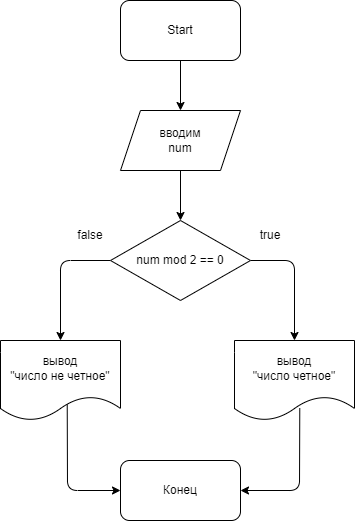

The diagram above was exported from draw.io. Its source (the exported page's mxGraphModel, read from the mxfile embedded in the PNG):
<mxGraphModel dx="1113" dy="733" grid="1" gridSize="10" guides="1" tooltips="1" connect="1" arrows="1" fold="1" page="1" pageScale="1" pageWidth="827" pageHeight="1169" math="0" shadow="0">
  <root>
    <mxCell id="0" />
    <mxCell id="1" parent="0" />
    <mxCell id="10" value="" style="edgeStyle=none;html=1;" edge="1" parent="1" source="2" target="3">
      <mxGeometry relative="1" as="geometry" />
    </mxCell>
    <mxCell id="2" value="Start" style="rounded=1;whiteSpace=wrap;html=1;" vertex="1" parent="1">
      <mxGeometry x="180" y="30" width="120" height="60" as="geometry" />
    </mxCell>
    <mxCell id="11" value="" style="edgeStyle=none;html=1;" edge="1" parent="1" source="3" target="4">
      <mxGeometry relative="1" as="geometry" />
    </mxCell>
    <mxCell id="3" value="вводим&lt;br&gt;num" style="shape=parallelogram;perimeter=parallelogramPerimeter;whiteSpace=wrap;html=1;fixedSize=1;" vertex="1" parent="1">
      <mxGeometry x="180" y="140" width="120" height="60" as="geometry" />
    </mxCell>
    <mxCell id="12" style="edgeStyle=none;html=1;entryX=0.5;entryY=0;entryDx=0;entryDy=0;" edge="1" parent="1" source="4" target="6">
      <mxGeometry relative="1" as="geometry">
        <Array as="points">
          <mxPoint x="354" y="290" />
        </Array>
      </mxGeometry>
    </mxCell>
    <mxCell id="13" style="edgeStyle=none;html=1;entryX=0.5;entryY=0;entryDx=0;entryDy=0;" edge="1" parent="1" source="4" target="9">
      <mxGeometry relative="1" as="geometry">
        <Array as="points">
          <mxPoint x="120" y="290" />
        </Array>
      </mxGeometry>
    </mxCell>
    <mxCell id="4" value="num mod 2 == 0" style="rhombus;whiteSpace=wrap;html=1;" vertex="1" parent="1">
      <mxGeometry x="170" y="250" width="140" height="80" as="geometry" />
    </mxCell>
    <mxCell id="16" style="edgeStyle=none;html=1;exitX=0.544;exitY=0.846;exitDx=0;exitDy=0;exitPerimeter=0;entryX=1;entryY=0.5;entryDx=0;entryDy=0;" edge="1" parent="1" source="6" target="14">
      <mxGeometry relative="1" as="geometry">
        <mxPoint x="310" y="520" as="targetPoint" />
        <Array as="points">
          <mxPoint x="359" y="520" />
        </Array>
      </mxGeometry>
    </mxCell>
    <mxCell id="6" value="вывод&lt;br&gt;&quot;число четное&quot;" style="shape=document;whiteSpace=wrap;html=1;boundedLbl=1;" vertex="1" parent="1">
      <mxGeometry x="294" y="370" width="120" height="80" as="geometry" />
    </mxCell>
    <mxCell id="15" style="edgeStyle=none;html=1;entryX=0;entryY=0.5;entryDx=0;entryDy=0;exitX=0.556;exitY=0.796;exitDx=0;exitDy=0;exitPerimeter=0;" edge="1" parent="1" source="9" target="14">
      <mxGeometry relative="1" as="geometry">
        <Array as="points">
          <mxPoint x="127" y="520" />
        </Array>
      </mxGeometry>
    </mxCell>
    <mxCell id="9" value="вывод&lt;br&gt;&quot;число не четное&quot;" style="shape=document;whiteSpace=wrap;html=1;boundedLbl=1;" vertex="1" parent="1">
      <mxGeometry x="60" y="370" width="120" height="80" as="geometry" />
    </mxCell>
    <mxCell id="17" style="edgeStyle=none;html=1;" edge="1" parent="1" source="14">
      <mxGeometry relative="1" as="geometry">
        <mxPoint x="300" y="520" as="targetPoint" />
      </mxGeometry>
    </mxCell>
    <mxCell id="14" value="Конец" style="rounded=1;whiteSpace=wrap;html=1;" vertex="1" parent="1">
      <mxGeometry x="180" y="490" width="120" height="60" as="geometry" />
    </mxCell>
    <mxCell id="18" value="true" style="text;html=1;strokeColor=none;fillColor=none;align=center;verticalAlign=middle;whiteSpace=wrap;rounded=0;" vertex="1" parent="1">
      <mxGeometry x="300" y="250" width="60" height="30" as="geometry" />
    </mxCell>
    <mxCell id="19" value="false" style="text;html=1;strokeColor=none;fillColor=none;align=center;verticalAlign=middle;whiteSpace=wrap;rounded=0;" vertex="1" parent="1">
      <mxGeometry x="120" y="250" width="60" height="30" as="geometry" />
    </mxCell>
  </root>
</mxGraphModel>